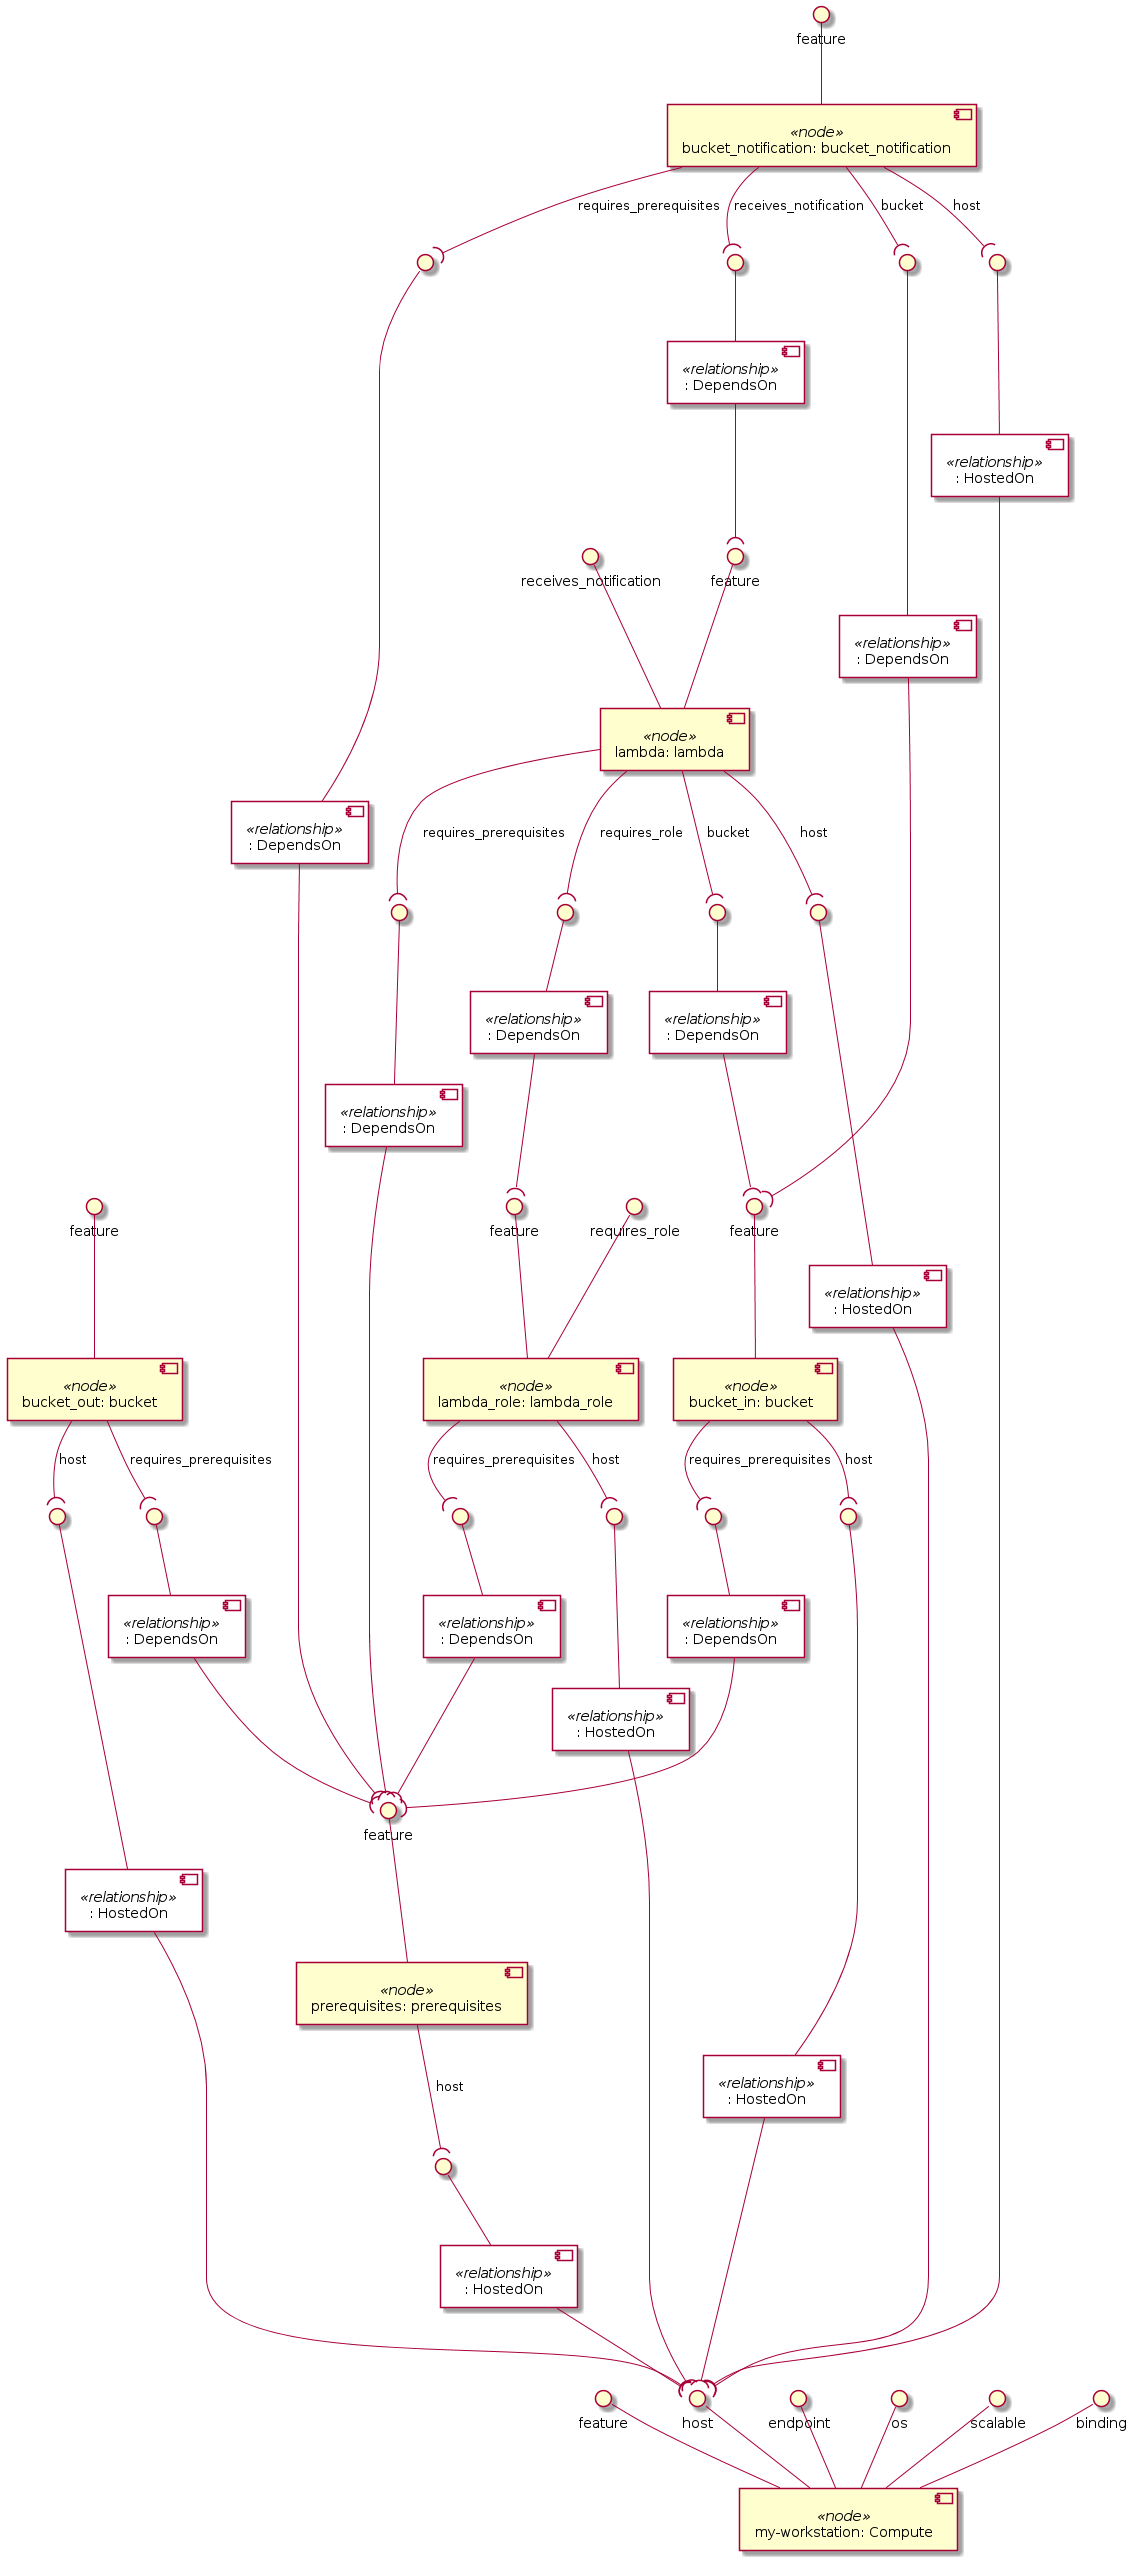

The diagram above was rendered by PlantUML. Its source (embedded in the PNG):
@startuml
skinparam componentStyle uml2
skinparam component {
  backgroundColor<<relationship>> White
}

component "my-workstation: Compute" <<node>> as node_my_workstation
interface "feature" as node_my_workstation_feature
node_my_workstation_feature -- node_my_workstation
interface "host" as node_my_workstation_host
node_my_workstation_host -- node_my_workstation
interface "endpoint" as node_my_workstation_endpoint
node_my_workstation_endpoint -- node_my_workstation
interface "os" as node_my_workstation_os
node_my_workstation_os -- node_my_workstation
interface "scalable" as node_my_workstation_scalable
node_my_workstation_scalable -- node_my_workstation
interface "binding" as node_my_workstation_binding
node_my_workstation_binding -- node_my_workstation

component "prerequisites: prerequisites" <<node>> as node_prerequisites
interface "feature" as node_prerequisites_feature
node_prerequisites_feature -- node_prerequisites
component ": HostedOn" <<relationship>> as node_prerequisites_host_relationship0
interface " " as node_prerequisites_host_relationship0_source
node_prerequisites_host_relationship0_source -- node_prerequisites_host_relationship0
node_prerequisites --( node_prerequisites_host_relationship0_source : host

component "lambda_role: lambda_role" <<node>> as node_lambda_role
interface "feature" as node_lambda_role_feature
node_lambda_role_feature -- node_lambda_role
interface "requires_role" as node_lambda_role_requires_role
node_lambda_role_requires_role -- node_lambda_role
component ": HostedOn" <<relationship>> as node_lambda_role_host_relationship0
interface " " as node_lambda_role_host_relationship0_source
node_lambda_role_host_relationship0_source -- node_lambda_role_host_relationship0
node_lambda_role --( node_lambda_role_host_relationship0_source : host
component ": DependsOn" <<relationship>> as node_lambda_role_requires_prerequisites_relationship1
interface " " as node_lambda_role_requires_prerequisites_relationship1_source
node_lambda_role_requires_prerequisites_relationship1_source -- node_lambda_role_requires_prerequisites_relationship1
node_lambda_role --( node_lambda_role_requires_prerequisites_relationship1_source : requires_prerequisites

component "lambda: lambda" <<node>> as node_lambda
interface "feature" as node_lambda_feature
node_lambda_feature -- node_lambda
interface "receives_notification" as node_lambda_receives_notification
node_lambda_receives_notification -- node_lambda
component ": HostedOn" <<relationship>> as node_lambda_host_relationship0
interface " " as node_lambda_host_relationship0_source
node_lambda_host_relationship0_source -- node_lambda_host_relationship0
node_lambda --( node_lambda_host_relationship0_source : host
component ": DependsOn" <<relationship>> as node_lambda_requires_prerequisites_relationship1
interface " " as node_lambda_requires_prerequisites_relationship1_source
node_lambda_requires_prerequisites_relationship1_source -- node_lambda_requires_prerequisites_relationship1
node_lambda --( node_lambda_requires_prerequisites_relationship1_source : requires_prerequisites
component ": DependsOn" <<relationship>> as node_lambda_requires_role_relationship2
interface " " as node_lambda_requires_role_relationship2_source
node_lambda_requires_role_relationship2_source -- node_lambda_requires_role_relationship2
node_lambda --( node_lambda_requires_role_relationship2_source : requires_role
component ": DependsOn" <<relationship>> as node_lambda_bucket_relationship3
interface " " as node_lambda_bucket_relationship3_source
node_lambda_bucket_relationship3_source -- node_lambda_bucket_relationship3
node_lambda --( node_lambda_bucket_relationship3_source : bucket

component "bucket_in: bucket" <<node>> as node_bucket_in
interface "feature" as node_bucket_in_feature
node_bucket_in_feature -- node_bucket_in
component ": HostedOn" <<relationship>> as node_bucket_in_host_relationship0
interface " " as node_bucket_in_host_relationship0_source
node_bucket_in_host_relationship0_source -- node_bucket_in_host_relationship0
node_bucket_in --( node_bucket_in_host_relationship0_source : host
component ": DependsOn" <<relationship>> as node_bucket_in_requires_prerequisites_relationship1
interface " " as node_bucket_in_requires_prerequisites_relationship1_source
node_bucket_in_requires_prerequisites_relationship1_source -- node_bucket_in_requires_prerequisites_relationship1
node_bucket_in --( node_bucket_in_requires_prerequisites_relationship1_source : requires_prerequisites

component "bucket_out: bucket" <<node>> as node_bucket_out
interface "feature" as node_bucket_out_feature
node_bucket_out_feature -- node_bucket_out
component ": HostedOn" <<relationship>> as node_bucket_out_host_relationship0
interface " " as node_bucket_out_host_relationship0_source
node_bucket_out_host_relationship0_source -- node_bucket_out_host_relationship0
node_bucket_out --( node_bucket_out_host_relationship0_source : host
component ": DependsOn" <<relationship>> as node_bucket_out_requires_prerequisites_relationship1
interface " " as node_bucket_out_requires_prerequisites_relationship1_source
node_bucket_out_requires_prerequisites_relationship1_source -- node_bucket_out_requires_prerequisites_relationship1
node_bucket_out --( node_bucket_out_requires_prerequisites_relationship1_source : requires_prerequisites

component "bucket_notification: bucket_notification" <<node>> as node_bucket_notification
interface "feature" as node_bucket_notification_feature
node_bucket_notification_feature -- node_bucket_notification
component ": HostedOn" <<relationship>> as node_bucket_notification_host_relationship0
interface " " as node_bucket_notification_host_relationship0_source
node_bucket_notification_host_relationship0_source -- node_bucket_notification_host_relationship0
node_bucket_notification --( node_bucket_notification_host_relationship0_source : host
component ": DependsOn" <<relationship>> as node_bucket_notification_requires_prerequisites_relationship1
interface " " as node_bucket_notification_requires_prerequisites_relationship1_source
node_bucket_notification_requires_prerequisites_relationship1_source -- node_bucket_notification_requires_prerequisites_relationship1
node_bucket_notification --( node_bucket_notification_requires_prerequisites_relationship1_source : requires_prerequisites
component ": DependsOn" <<relationship>> as node_bucket_notification_receives_notification_relationship2
interface " " as node_bucket_notification_receives_notification_relationship2_source
node_bucket_notification_receives_notification_relationship2_source -- node_bucket_notification_receives_notification_relationship2
node_bucket_notification --( node_bucket_notification_receives_notification_relationship2_source : receives_notification
component ": DependsOn" <<relationship>> as node_bucket_notification_bucket_relationship3
interface " " as node_bucket_notification_bucket_relationship3_source
node_bucket_notification_bucket_relationship3_source -- node_bucket_notification_bucket_relationship3
node_bucket_notification --( node_bucket_notification_bucket_relationship3_source : bucket

node_prerequisites_host_relationship0 --( node_my_workstation_host
node_lambda_role_host_relationship0 --( node_my_workstation_host
node_lambda_role_requires_prerequisites_relationship1 --( node_prerequisites_feature
node_lambda_host_relationship0 --( node_my_workstation_host
node_lambda_requires_prerequisites_relationship1 --( node_prerequisites_feature
node_lambda_requires_role_relationship2 --( node_lambda_role_feature
node_lambda_bucket_relationship3 --( node_bucket_in_feature
node_bucket_in_host_relationship0 --( node_my_workstation_host
node_bucket_in_requires_prerequisites_relationship1 --( node_prerequisites_feature
node_bucket_out_host_relationship0 --( node_my_workstation_host
node_bucket_out_requires_prerequisites_relationship1 --( node_prerequisites_feature
node_bucket_notification_host_relationship0 --( node_my_workstation_host
node_bucket_notification_requires_prerequisites_relationship1 --( node_prerequisites_feature
node_bucket_notification_receives_notification_relationship2 --( node_lambda_feature
node_bucket_notification_bucket_relationship3 --( node_bucket_in_feature
@enduml